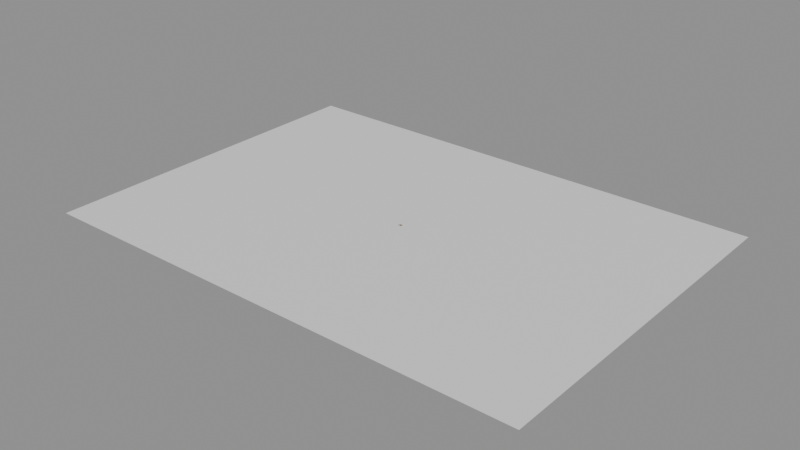 # Source: e2433_after.blend  (saved by Blender 5.2.44; exported with 4.5.12 LTS)
import bpy
from mathutils import Matrix  # noqa: F401  (used for matrix-valued properties, if any)

bpy.ops.wm.read_factory_settings(use_empty=True)
scene = bpy.context.scene
scene.name = 'Scene'

# ---- collections
col_escalera = bpy.data.collections.new('Escalera'); scene.collection.children.link(col_escalera)

# ---- materials (node trees are filled in below, after node groups)
mat_cesped = bpy.data.materials.new('Cesped')
mat_madera_roble = bpy.data.materials.new('Madera_Roble')
mat_muro_pintura_gris = bpy.data.materials.new('Muro_Pintura_Gris')
mat_agua = bpy.data.materials.new('Agua')
mat_acero_inox = bpy.data.materials.new('Acero_Inox')

# ---- material node trees
mat_cesped.use_nodes = True; mat_cesped.node_tree.nodes.clear()
_N = mat_cesped.node_tree.nodes; _L = mat_cesped.node_tree.links
n0 = _N.new('ShaderNodeBsdfPrincipled'); n0.name = 'Principled BSDF'; n0.location = (-200, 100)
n0.inputs[0].default_value = (0.25, 0.18, 0.1, 1.0)
n0.inputs[2].default_value = 0.9
n0.inputs[3].default_value = 1.45
n0.inputs[10].default_value = 0.005
n1 = _N.new('ShaderNodeOutputMaterial'); n1.name = 'Material Output'; n1.location = (200, 100)
_L.new(n0.outputs[0], n1.inputs[0])
n1.is_active_output = True
mat_madera_roble.use_nodes = True; mat_madera_roble.node_tree.nodes.clear()
_N = mat_madera_roble.node_tree.nodes; _L = mat_madera_roble.node_tree.links
n0 = _N.new('ShaderNodeBsdfPrincipled'); n0.name = 'Principled BSDF'; n0.location = (-200, 100)
n0.inputs[3].default_value = 1.45
n0.inputs[10].default_value = 0.005
n1 = _N.new('ShaderNodeOutputMaterial'); n1.name = 'Material Output'; n1.location = (200, 100)
_L.new(n0.outputs[0], n1.inputs[0])
n1.is_active_output = True
mat_muro_pintura_gris.use_nodes = True; mat_muro_pintura_gris.node_tree.nodes.clear()
_N = mat_muro_pintura_gris.node_tree.nodes; _L = mat_muro_pintura_gris.node_tree.links
n0 = _N.new('ShaderNodeBsdfPrincipled'); n0.name = 'Principled BSDF'; n0.location = (-200, 100)
n0.inputs[3].default_value = 1.45
n0.inputs[10].default_value = 0.005
n1 = _N.new('ShaderNodeOutputMaterial'); n1.name = 'Material Output'; n1.location = (200, 100)
_L.new(n0.outputs[0], n1.inputs[0])
n1.is_active_output = True
mat_agua.use_nodes = True; mat_agua.node_tree.nodes.clear()
_N = mat_agua.node_tree.nodes; _L = mat_agua.node_tree.links
n0 = _N.new('ShaderNodeBsdfPrincipled'); n0.name = 'Principled BSDF'; n0.location = (-200, 100)
n0.inputs[3].default_value = 1.45
n0.inputs[10].default_value = 0.005
n1 = _N.new('ShaderNodeOutputMaterial'); n1.name = 'Material Output'; n1.location = (200, 100)
_L.new(n0.outputs[0], n1.inputs[0])
n1.is_active_output = True
mat_acero_inox.use_nodes = True; mat_acero_inox.node_tree.nodes.clear()
_N = mat_acero_inox.node_tree.nodes; _L = mat_acero_inox.node_tree.links
n0 = _N.new('ShaderNodeBsdfPrincipled'); n0.name = 'Principled BSDF'; n0.location = (-200, 100)
n0.inputs[3].default_value = 1.45
n0.inputs[10].default_value = 0.005
n1 = _N.new('ShaderNodeOutputMaterial'); n1.name = 'Material Output'; n1.location = (200, 100)
_L.new(n0.outputs[0], n1.inputs[0])
n1.is_active_output = True

# ---- meshes
me_cesped_cuerpo_mesh = bpy.data.meshes.new('Cesped_Cuerpo_mesh')
me_cesped_cuerpo_mesh.from_pydata([(0.0, 0.0, 0.0), (18.0, 0.0, 0.0), (18.0, 12.0, 0.0), (0.0, 12.0, 0.0), (0.0, 0.0, 0.1), (18.0, 0.0, 0.1), (18.0, 12.0, 0.1), (0.0, 12.0, 0.1)], [], [(0, 1, 2, 3), (4, 5, 6, 7), (0, 1, 5, 4), (1, 2, 6, 5), (2, 3, 7, 6), (3, 0, 4, 7)])
me_cesped_cuerpo_mesh.materials.append(mat_cesped)
me_cesped_cuerpo_mesh.update()
me_terrazamadera_mesh = bpy.data.meshes.new('TerrazaMadera_mesh')
me_terrazamadera_mesh.from_pydata([(0.0, 0.0, 0.0), (4.0, 0.0, 0.0), (4.0, 8.0, 0.0), (0.0, 8.0, 0.0), (0.0, 0.0, 0.1), (4.0, 0.0, 0.1), (4.0, 8.0, 0.1), (0.0, 8.0, 0.1)], [], [(0, 3, 2, 1), (4, 5, 6, 7), (0, 1, 5, 4), (1, 2, 6, 5), (3, 0, 4, 7), (2, 3, 7, 6)])
me_terrazamadera_mesh.materials.append(mat_madera_roble)
me_terrazamadera_mesh.update()
me_cube = bpy.data.meshes.new('Cube')
me_cube.from_pydata([(-4.0, -2.5, -1.6), (-4.0, -2.5, 0.0), (-4.0, 2.5, -1.6), (-4.0, 2.5, 0.0), (3.0, -2.5, -1.6), (3.0, -2.5, 0.0), (3.0, 2.5, -1.6), (3.0, 2.5, 0.0)], [], [(0, 1, 3, 2), (2, 3, 7, 6), (6, 7, 5, 4), (4, 5, 1, 0), (2, 6, 4, 0), (7, 3, 1, 5)])
_uv = me_cube.uv_layers.new(name='UVMap')
_uv.uv.foreach_set('vector', [0.375, 0.0, 0.625, 0.0, 0.625, 0.25, 0.375, 0.25, 0.375, 0.25, 0.625, 0.25, 0.625, 0.5, 0.375, 0.5, 0.375, 0.5, 0.625, 0.5, 0.625, 0.75, 0.375, 0.75, 0.375, 0.75, 0.625, 0.75, 0.625, 1.0, 0.375, 1.0, 0.125, 0.5, 0.375, 0.5, 0.375, 0.75, 0.125, 0.75, 0.625, 0.5, 0.875, 0.5, 0.875, 0.75, 0.625, 0.75])
me_cube.update()
me_cube_001 = bpy.data.meshes.new('Cube.001')
me_cube_001.from_pydata([(-0.5, -0.5, -0.5), (-0.5, -0.5, 0.5), (-0.5, 0.5, -0.5), (-0.5, 0.5, 0.5), (0.5, -0.5, -0.5), (0.5, -0.5, 0.5), (0.5, 0.5, -0.5), (0.5, 0.5, 0.5)], [], [(0, 1, 3, 2), (2, 3, 7, 6), (6, 7, 5, 4), (4, 5, 1, 0), (2, 6, 4, 0), (7, 3, 1, 5)])
_uv = me_cube_001.uv_layers.new(name='UVMap')
_uv.uv.foreach_set('vector', [0.375, 0.0, 0.625, 0.0, 0.625, 0.25, 0.375, 0.25, 0.375, 0.25, 0.625, 0.25, 0.625, 0.5, 0.375, 0.5, 0.375, 0.5, 0.625, 0.5, 0.625, 0.75, 0.375, 0.75, 0.375, 0.75, 0.625, 0.75, 0.625, 1.0, 0.375, 1.0, 0.125, 0.5, 0.375, 0.5, 0.375, 0.75, 0.125, 0.75, 0.625, 0.5, 0.875, 0.5, 0.875, 0.75, 0.625, 0.75])
me_cube_001.materials.append(mat_muro_pintura_gris)
me_cube_001.update()
me_plane = bpy.data.meshes.new('Plane')
me_plane.from_pydata([(-0.5, -0.5, 0.0), (0.5, -0.5, 0.0), (-0.5, 0.5, 0.0), (0.5, 0.5, 0.0)], [], [(0, 1, 3, 2)])
_uv = me_plane.uv_layers.new(name='UVMap')
_uv.uv.foreach_set('vector', [0.0, 0.0, 1.0, 0.0, 1.0, 1.0, 0.0, 1.0])
me_plane.materials.append(mat_agua)
me_plane.update()
me_cube_002 = bpy.data.meshes.new('Cube.002')
me_cube_002.from_pydata([(-0.5, -0.5, -0.5), (-0.5, -0.5, 0.5), (-0.5, 0.5, -0.5), (-0.5, 0.5, 0.5), (0.5, -0.5, -0.5), (0.5, -0.5, 0.5), (0.5, 0.5, -0.5), (0.5, 0.5, 0.5)], [], [(0, 1, 3, 2), (2, 3, 7, 6), (6, 7, 5, 4), (4, 5, 1, 0), (2, 6, 4, 0), (7, 3, 1, 5)])
_uv = me_cube_002.uv_layers.new(name='UVMap')
_uv.uv.foreach_set('vector', [0.375, 0.0, 0.625, 0.0, 0.625, 0.25, 0.375, 0.25, 0.375, 0.25, 0.625, 0.25, 0.625, 0.5, 0.375, 0.5, 0.375, 0.5, 0.625, 0.5, 0.625, 0.75, 0.375, 0.75, 0.375, 0.75, 0.625, 0.75, 0.625, 1.0, 0.375, 1.0, 0.125, 0.5, 0.375, 0.5, 0.375, 0.75, 0.125, 0.75, 0.625, 0.5, 0.875, 0.5, 0.875, 0.75, 0.625, 0.75])
me_cube_002.materials.append(mat_acero_inox)
me_cube_002.update()
me_cube_003 = bpy.data.meshes.new('Cube.003')
me_cube_003.from_pydata([(-0.5, -0.5, -0.5), (-0.5, -0.5, 0.5), (-0.5, 0.5, -0.5), (-0.5, 0.5, 0.5), (0.5, -0.5, -0.5), (0.5, -0.5, 0.5), (0.5, 0.5, -0.5), (0.5, 0.5, 0.5)], [], [(0, 1, 3, 2), (2, 3, 7, 6), (6, 7, 5, 4), (4, 5, 1, 0), (2, 6, 4, 0), (7, 3, 1, 5)])
_uv = me_cube_003.uv_layers.new(name='UVMap')
_uv.uv.foreach_set('vector', [0.375, 0.0, 0.625, 0.0, 0.625, 0.25, 0.375, 0.25, 0.375, 0.25, 0.625, 0.25, 0.625, 0.5, 0.375, 0.5, 0.375, 0.5, 0.625, 0.5, 0.625, 0.75, 0.375, 0.75, 0.375, 0.75, 0.625, 0.75, 0.625, 1.0, 0.375, 1.0, 0.125, 0.5, 0.375, 0.5, 0.375, 0.75, 0.125, 0.75, 0.625, 0.5, 0.875, 0.5, 0.875, 0.75, 0.625, 0.75])
me_cube_003.materials.append(mat_acero_inox)
me_cube_003.update()
me_cube_004 = bpy.data.meshes.new('Cube.004')
me_cube_004.from_pydata([(-0.5, -0.5, -0.5), (-0.5, -0.5, 0.5), (-0.5, 0.5, -0.5), (-0.5, 0.5, 0.5), (0.5, -0.5, -0.5), (0.5, -0.5, 0.5), (0.5, 0.5, -0.5), (0.5, 0.5, 0.5)], [], [(0, 1, 3, 2), (2, 3, 7, 6), (6, 7, 5, 4), (4, 5, 1, 0), (2, 6, 4, 0), (7, 3, 1, 5)])
_uv = me_cube_004.uv_layers.new(name='UVMap')
_uv.uv.foreach_set('vector', [0.375, 0.0, 0.625, 0.0, 0.625, 0.25, 0.375, 0.25, 0.375, 0.25, 0.625, 0.25, 0.625, 0.5, 0.375, 0.5, 0.375, 0.5, 0.625, 0.5, 0.625, 0.75, 0.375, 0.75, 0.375, 0.75, 0.625, 0.75, 0.625, 1.0, 0.375, 1.0, 0.125, 0.5, 0.375, 0.5, 0.375, 0.75, 0.125, 0.75, 0.625, 0.5, 0.875, 0.5, 0.875, 0.75, 0.625, 0.75])
me_cube_004.materials.append(mat_acero_inox)
me_cube_004.update()
me_cube_005 = bpy.data.meshes.new('Cube.005')
me_cube_005.from_pydata([(-0.5, -0.5, -0.5), (-0.5, -0.5, 0.5), (-0.5, 0.5, -0.5), (-0.5, 0.5, 0.5), (0.5, -0.5, -0.5), (0.5, -0.5, 0.5), (0.5, 0.5, -0.5), (0.5, 0.5, 0.5)], [], [(0, 1, 3, 2), (2, 3, 7, 6), (6, 7, 5, 4), (4, 5, 1, 0), (2, 6, 4, 0), (7, 3, 1, 5)])
_uv = me_cube_005.uv_layers.new(name='UVMap')
_uv.uv.foreach_set('vector', [0.375, 0.0, 0.625, 0.0, 0.625, 0.25, 0.375, 0.25, 0.375, 0.25, 0.625, 0.25, 0.625, 0.5, 0.375, 0.5, 0.375, 0.5, 0.625, 0.5, 0.625, 0.75, 0.375, 0.75, 0.375, 0.75, 0.625, 0.75, 0.625, 1.0, 0.375, 1.0, 0.125, 0.5, 0.375, 0.5, 0.375, 0.75, 0.125, 0.75, 0.625, 0.5, 0.875, 0.5, 0.875, 0.75, 0.625, 0.75])
me_cube_005.materials.append(mat_acero_inox)
me_cube_005.update()
me_cylinder = bpy.data.meshes.new('Cylinder')
me_cylinder.from_pydata([(0.0, 0.03, -1.25), (0.0, 0.03, 1.25), (0.005853, 0.02942, -1.25), (0.005853, 0.02942, 1.25), (0.01148, 0.02772, -1.25), (0.01148, 0.02772, 1.25), (0.01667, 0.02494, -1.25), (0.01667, 0.02494, 1.25), (0.02121, 0.02121, -1.25), (0.02121, 0.02121, 1.25), (0.02494, 0.01667, -1.25), (0.02494, 0.01667, 1.25), (0.02772, 0.01148, -1.25), (0.02772, 0.01148, 1.25), (0.02942, 0.005853, -1.25), (0.02942, 0.005853, 1.25), (0.03, 0.0, -1.25), (0.03, 0.0, 1.25), (0.02942, -0.005853, -1.25), (0.02942, -0.005853, 1.25), (0.02772, -0.01148, -1.25), (0.02772, -0.01148, 1.25), (0.02494, -0.01667, -1.25), (0.02494, -0.01667, 1.25), (0.02121, -0.02121, -1.25), (0.02121, -0.02121, 1.25), (0.01667, -0.02494, -1.25), (0.01667, -0.02494, 1.25), (0.01148, -0.02772, -1.25), (0.01148, -0.02772, 1.25), (0.005853, -0.02942, -1.25), (0.005853, -0.02942, 1.25), (0.0, -0.03, -1.25), (0.0, -0.03, 1.25), (-0.005853, -0.02942, -1.25), (-0.005853, -0.02942, 1.25), (-0.01148, -0.02772, -1.25), (-0.01148, -0.02772, 1.25), (-0.01667, -0.02494, -1.25), (-0.01667, -0.02494, 1.25), (-0.02121, -0.02121, -1.25), (-0.02121, -0.02121, 1.25), (-0.02494, -0.01667, -1.25), (-0.02494, -0.01667, 1.25), (-0.02772, -0.01148, -1.25), (-0.02772, -0.01148, 1.25), (-0.02942, -0.005853, -1.25), (-0.02942, -0.005853, 1.25), (-0.03, 0.0, -1.25), (-0.03, 0.0, 1.25), (-0.02942, 0.005853, -1.25), (-0.02942, 0.005853, 1.25), (-0.02772, 0.01148, -1.25), (-0.02772, 0.01148, 1.25), (-0.02494, 0.01667, -1.25), (-0.02494, 0.01667, 1.25), (-0.02121, 0.02121, -1.25), (-0.02121, 0.02121, 1.25), (-0.01667, 0.02494, -1.25), (-0.01667, 0.02494, 1.25), (-0.01148, 0.02772, -1.25), (-0.01148, 0.02772, 1.25), (-0.005853, 0.02942, -1.25), (-0.005853, 0.02942, 1.25)], [], [(0, 1, 3, 2), (2, 3, 5, 4), (4, 5, 7, 6), (6, 7, 9, 8), (8, 9, 11, 10), (10, 11, 13, 12), (12, 13, 15, 14), (14, 15, 17, 16), (16, 17, 19, 18), (18, 19, 21, 20), (20, 21, 23, 22), (22, 23, 25, 24), (24, 25, 27, 26), (26, 27, 29, 28), (28, 29, 31, 30), (30, 31, 33, 32), (32, 33, 35, 34), (34, 35, 37, 36), (36, 37, 39, 38), (38, 39, 41, 40), (40, 41, 43, 42), (42, 43, 45, 44), (44, 45, 47, 46), (46, 47, 49, 48), (48, 49, 51, 50), (50, 51, 53, 52), (52, 53, 55, 54), (54, 55, 57, 56), (56, 57, 59, 58), (58, 59, 61, 60), (3, 1, 63, 61, 59, 57, 55, 53, 51, 49, 47, 45, 43, 41, 39, 37, 35, 33, 31, 29, 27, 25, 23, 21, 19, 17, 15, 13, 11, 9, 7, 5), (60, 61, 63, 62), (62, 63, 1, 0), (0, 2, 4, 6, 8, 10, 12, 14, 16, 18, 20, 22, 24, 26, 28, 30, 32, 34, 36, 38, 40, 42, 44, 46, 48, 50, 52, 54, 56, 58, 60, 62)])
_uv = me_cylinder.uv_layers.new(name='UVMap')
_uv.uv.foreach_set('vector', [1.0, 0.5, 1.0, 1.0, 0.9688, 1.0, 0.9688, 0.5, 0.9688, 0.5, 0.9688, 1.0, 0.9375, 1.0, 0.9375, 0.5, 0.9375, 0.5, 0.9375, 1.0, 0.9062, 1.0, 0.9062, 0.5, 0.9062, 0.5, 0.9062, 1.0, 0.875, 1.0, 0.875, 0.5, 0.875, 0.5, 0.875, 1.0, 0.8438, 1.0, 0.8438, 0.5, 0.8438, 0.5, 0.8438, 1.0, 0.8125, 1.0, 0.8125, 0.5, 0.8125, 0.5, 0.8125, 1.0, 0.7812, 1.0, 0.7812, 0.5, 0.7812, 0.5, 0.7812, 1.0, 0.75, 1.0, 0.75, 0.5, 0.75, 0.5, 0.75, 1.0, 0.7188, 1.0, 0.7188, 0.5, 0.7188, 0.5, 0.7188, 1.0, 0.6875, 1.0, 0.6875, 0.5, 0.6875, 0.5, 0.6875, 1.0, 0.6562, 1.0, 0.6562, 0.5, 0.6562, 0.5, 0.6562, 1.0, 0.625, 1.0, 0.625, 0.5, 0.625, 0.5, 0.625, 1.0, 0.5938, 1.0, 0.5938, 0.5, 0.5938, 0.5, 0.5938, 1.0, 0.5625, 1.0, 0.5625, 0.5, 0.5625, 0.5, 0.5625, 1.0, 0.5312, 1.0, 0.5312, 0.5, 0.5312, 0.5, 0.5312, 1.0, 0.5, 1.0, 0.5, 0.5, 0.5, 0.5, 0.5, 1.0, 0.4688, 1.0, 0.4688, 0.5, 0.4688, 0.5, 0.4688, 1.0, 0.4375, 1.0, 0.4375, 0.5, 0.4375, 0.5, 0.4375, 1.0, 0.4062, 1.0, 0.4062, 0.5, 0.4062, 0.5, 0.4062, 1.0, 0.375, 1.0, 0.375, 0.5, 0.375, 0.5, 0.375, 1.0, 0.3438, 1.0, 0.3438, 0.5, 0.3438, 0.5, 0.3438, 1.0, 0.3125, 1.0, 0.3125, 0.5, 0.3125, 0.5, 0.3125, 1.0, 0.2812, 1.0, 0.2812, 0.5, 0.2812, 0.5, 0.2812, 1.0, 0.25, 1.0, 0.25, 0.5, 0.25, 0.5, 0.25, 1.0, 0.2188, 1.0, 0.2188, 0.5, 0.2188, 0.5, 0.2188, 1.0, 0.1875, 1.0, 0.1875, 0.5, 0.1875, 0.5, 0.1875, 1.0, 0.1562, 1.0, 0.1562, 0.5, 0.1562, 0.5, 0.1562, 1.0, 0.125, 1.0, 0.125, 0.5, 0.125, 0.5, 0.125, 1.0, 0.09375, 1.0, 0.09375, 0.5, 0.09375, 0.5, 0.09375, 1.0, 0.0625, 1.0, 0.0625, 0.5, 0.2968, 0.4854, 0.25, 0.49, 0.2032, 0.4854, 0.1582, 0.4717, 0.1167, 0.4496, 0.08029, 0.4197, 0.05045, 0.3833, 0.02827, 0.3418, 0.01461, 0.2968, 0.01, 0.25, 0.01461, 0.2032, 0.02827, 0.1582, 0.05045, 0.1167, 0.08029, 0.08029, 0.1167, 0.05045, 0.1582, 0.02827, 0.2032, 0.01461, 0.25, 0.01, 0.2968, 0.01461, 0.3418, 0.02827, 0.3833, 0.05045, 0.4197, 0.08029, 0.4496, 0.1167, 0.4717, 0.1582, 0.4854, 0.2032, 0.49, 0.25, 0.4854, 0.2968, 0.4717, 0.3418, 0.4496, 0.3833, 0.4197, 0.4197, 0.3833, 0.4496, 0.3418, 0.4717, 0.0625, 0.5, 0.0625, 1.0, 0.03125, 1.0, 0.03125, 0.5, 0.03125, 0.5, 0.03125, 1.0, 0.0, 1.0, 0.0, 0.5, 0.75, 0.49, 0.7968, 0.4854, 0.8418, 0.4717, 0.8833, 0.4496, 0.9197, 0.4197, 0.9496, 0.3833, 0.9717, 0.3418, 0.9854, 0.2968, 0.99, 0.25, 0.9854, 0.2032, 0.9717, 0.1582, 0.9496, 0.1167, 0.9197, 0.08029, 0.8833, 0.05045, 0.8418, 0.02827, 0.7968, 0.01461, 0.75, 0.01, 0.7032, 0.01461, 0.6582, 0.02827, 0.6167, 0.05045, 0.5803, 0.08029, 0.5504, 0.1167, 0.5283, 0.1582, 0.5146, 0.2032, 0.51, 0.25, 0.5146, 0.2968, 0.5283, 0.3418, 0.5504, 0.3833, 0.5803, 0.4197, 0.6167, 0.4496, 0.6582, 0.4717, 0.7032, 0.4854])
me_cylinder.materials.append(mat_acero_inox)
me_cylinder.update()
me_cylinder_001 = bpy.data.meshes.new('Cylinder.001')
me_cylinder_001.from_pydata([(0.0, 0.03, -1.25), (0.0, 0.03, 1.25), (0.005853, 0.02942, -1.25), (0.005853, 0.02942, 1.25), (0.01148, 0.02772, -1.25), (0.01148, 0.02772, 1.25), (0.01667, 0.02494, -1.25), (0.01667, 0.02494, 1.25), (0.02121, 0.02121, -1.25), (0.02121, 0.02121, 1.25), (0.02494, 0.01667, -1.25), (0.02494, 0.01667, 1.25), (0.02772, 0.01148, -1.25), (0.02772, 0.01148, 1.25), (0.02942, 0.005853, -1.25), (0.02942, 0.005853, 1.25), (0.03, 0.0, -1.25), (0.03, 0.0, 1.25), (0.02942, -0.005853, -1.25), (0.02942, -0.005853, 1.25), (0.02772, -0.01148, -1.25), (0.02772, -0.01148, 1.25), (0.02494, -0.01667, -1.25), (0.02494, -0.01667, 1.25), (0.02121, -0.02121, -1.25), (0.02121, -0.02121, 1.25), (0.01667, -0.02494, -1.25), (0.01667, -0.02494, 1.25), (0.01148, -0.02772, -1.25), (0.01148, -0.02772, 1.25), (0.005853, -0.02942, -1.25), (0.005853, -0.02942, 1.25), (0.0, -0.03, -1.25), (0.0, -0.03, 1.25), (-0.005853, -0.02942, -1.25), (-0.005853, -0.02942, 1.25), (-0.01148, -0.02772, -1.25), (-0.01148, -0.02772, 1.25), (-0.01667, -0.02494, -1.25), (-0.01667, -0.02494, 1.25), (-0.02121, -0.02121, -1.25), (-0.02121, -0.02121, 1.25), (-0.02494, -0.01667, -1.25), (-0.02494, -0.01667, 1.25), (-0.02772, -0.01148, -1.25), (-0.02772, -0.01148, 1.25), (-0.02942, -0.005853, -1.25), (-0.02942, -0.005853, 1.25), (-0.03, 0.0, -1.25), (-0.03, 0.0, 1.25), (-0.02942, 0.005853, -1.25), (-0.02942, 0.005853, 1.25), (-0.02772, 0.01148, -1.25), (-0.02772, 0.01148, 1.25), (-0.02494, 0.01667, -1.25), (-0.02494, 0.01667, 1.25), (-0.02121, 0.02121, -1.25), (-0.02121, 0.02121, 1.25), (-0.01667, 0.02494, -1.25), (-0.01667, 0.02494, 1.25), (-0.01148, 0.02772, -1.25), (-0.01148, 0.02772, 1.25), (-0.005853, 0.02942, -1.25), (-0.005853, 0.02942, 1.25)], [], [(0, 1, 3, 2), (2, 3, 5, 4), (4, 5, 7, 6), (6, 7, 9, 8), (8, 9, 11, 10), (10, 11, 13, 12), (12, 13, 15, 14), (14, 15, 17, 16), (16, 17, 19, 18), (18, 19, 21, 20), (20, 21, 23, 22), (22, 23, 25, 24), (24, 25, 27, 26), (26, 27, 29, 28), (28, 29, 31, 30), (30, 31, 33, 32), (32, 33, 35, 34), (34, 35, 37, 36), (36, 37, 39, 38), (38, 39, 41, 40), (40, 41, 43, 42), (42, 43, 45, 44), (44, 45, 47, 46), (46, 47, 49, 48), (48, 49, 51, 50), (50, 51, 53, 52), (52, 53, 55, 54), (54, 55, 57, 56), (56, 57, 59, 58), (58, 59, 61, 60), (3, 1, 63, 61, 59, 57, 55, 53, 51, 49, 47, 45, 43, 41, 39, 37, 35, 33, 31, 29, 27, 25, 23, 21, 19, 17, 15, 13, 11, 9, 7, 5), (60, 61, 63, 62), (62, 63, 1, 0), (0, 2, 4, 6, 8, 10, 12, 14, 16, 18, 20, 22, 24, 26, 28, 30, 32, 34, 36, 38, 40, 42, 44, 46, 48, 50, 52, 54, 56, 58, 60, 62)])
_uv = me_cylinder_001.uv_layers.new(name='UVMap')
_uv.uv.foreach_set('vector', [1.0, 0.5, 1.0, 1.0, 0.9688, 1.0, 0.9688, 0.5, 0.9688, 0.5, 0.9688, 1.0, 0.9375, 1.0, 0.9375, 0.5, 0.9375, 0.5, 0.9375, 1.0, 0.9062, 1.0, 0.9062, 0.5, 0.9062, 0.5, 0.9062, 1.0, 0.875, 1.0, 0.875, 0.5, 0.875, 0.5, 0.875, 1.0, 0.8438, 1.0, 0.8438, 0.5, 0.8438, 0.5, 0.8438, 1.0, 0.8125, 1.0, 0.8125, 0.5, 0.8125, 0.5, 0.8125, 1.0, 0.7812, 1.0, 0.7812, 0.5, 0.7812, 0.5, 0.7812, 1.0, 0.75, 1.0, 0.75, 0.5, 0.75, 0.5, 0.75, 1.0, 0.7188, 1.0, 0.7188, 0.5, 0.7188, 0.5, 0.7188, 1.0, 0.6875, 1.0, 0.6875, 0.5, 0.6875, 0.5, 0.6875, 1.0, 0.6562, 1.0, 0.6562, 0.5, 0.6562, 0.5, 0.6562, 1.0, 0.625, 1.0, 0.625, 0.5, 0.625, 0.5, 0.625, 1.0, 0.5938, 1.0, 0.5938, 0.5, 0.5938, 0.5, 0.5938, 1.0, 0.5625, 1.0, 0.5625, 0.5, 0.5625, 0.5, 0.5625, 1.0, 0.5312, 1.0, 0.5312, 0.5, 0.5312, 0.5, 0.5312, 1.0, 0.5, 1.0, 0.5, 0.5, 0.5, 0.5, 0.5, 1.0, 0.4688, 1.0, 0.4688, 0.5, 0.4688, 0.5, 0.4688, 1.0, 0.4375, 1.0, 0.4375, 0.5, 0.4375, 0.5, 0.4375, 1.0, 0.4062, 1.0, 0.4062, 0.5, 0.4062, 0.5, 0.4062, 1.0, 0.375, 1.0, 0.375, 0.5, 0.375, 0.5, 0.375, 1.0, 0.3438, 1.0, 0.3438, 0.5, 0.3438, 0.5, 0.3438, 1.0, 0.3125, 1.0, 0.3125, 0.5, 0.3125, 0.5, 0.3125, 1.0, 0.2812, 1.0, 0.2812, 0.5, 0.2812, 0.5, 0.2812, 1.0, 0.25, 1.0, 0.25, 0.5, 0.25, 0.5, 0.25, 1.0, 0.2188, 1.0, 0.2188, 0.5, 0.2188, 0.5, 0.2188, 1.0, 0.1875, 1.0, 0.1875, 0.5, 0.1875, 0.5, 0.1875, 1.0, 0.1562, 1.0, 0.1562, 0.5, 0.1562, 0.5, 0.1562, 1.0, 0.125, 1.0, 0.125, 0.5, 0.125, 0.5, 0.125, 1.0, 0.09375, 1.0, 0.09375, 0.5, 0.09375, 0.5, 0.09375, 1.0, 0.0625, 1.0, 0.0625, 0.5, 0.2968, 0.4854, 0.25, 0.49, 0.2032, 0.4854, 0.1582, 0.4717, 0.1167, 0.4496, 0.08029, 0.4197, 0.05045, 0.3833, 0.02827, 0.3418, 0.01461, 0.2968, 0.01, 0.25, 0.01461, 0.2032, 0.02827, 0.1582, 0.05045, 0.1167, 0.08029, 0.08029, 0.1167, 0.05045, 0.1582, 0.02827, 0.2032, 0.01461, 0.25, 0.01, 0.2968, 0.01461, 0.3418, 0.02827, 0.3833, 0.05045, 0.4197, 0.08029, 0.4496, 0.1167, 0.4717, 0.1582, 0.4854, 0.2032, 0.49, 0.25, 0.4854, 0.2968, 0.4717, 0.3418, 0.4496, 0.3833, 0.4197, 0.4197, 0.3833, 0.4496, 0.3418, 0.4717, 0.0625, 0.5, 0.0625, 1.0, 0.03125, 1.0, 0.03125, 0.5, 0.03125, 0.5, 0.03125, 1.0, 0.0, 1.0, 0.0, 0.5, 0.75, 0.49, 0.7968, 0.4854, 0.8418, 0.4717, 0.8833, 0.4496, 0.9197, 0.4197, 0.9496, 0.3833, 0.9717, 0.3418, 0.9854, 0.2968, 0.99, 0.25, 0.9854, 0.2032, 0.9717, 0.1582, 0.9496, 0.1167, 0.9197, 0.08029, 0.8833, 0.05045, 0.8418, 0.02827, 0.7968, 0.01461, 0.75, 0.01, 0.7032, 0.01461, 0.6582, 0.02827, 0.6167, 0.05045, 0.5803, 0.08029, 0.5504, 0.1167, 0.5283, 0.1582, 0.5146, 0.2032, 0.51, 0.25, 0.5146, 0.2968, 0.5283, 0.3418, 0.5504, 0.3833, 0.5803, 0.4197, 0.6167, 0.4496, 0.6582, 0.4717, 0.7032, 0.4854])
me_cylinder_001.materials.append(mat_acero_inox)
me_cylinder_001.update()

# ---- objects
ob_cesped = bpy.data.objects.new('Cesped', None)
ob_cesped_cuerpo = bpy.data.objects.new('Cesped_Cuerpo', me_cesped_cuerpo_mesh)
ob_terrazamadera_solido = bpy.data.objects.new('TerrazaMadera_Solido', me_terrazamadera_mesh)
ob_terrazamadera = bpy.data.objects.new('TerrazaMadera', None)
ob_piscinahueco = bpy.data.objects.new('PiscinaHueco', me_cube)
ob_bordepiscina = bpy.data.objects.new('BordePiscina', me_cube_001)
ob_aguapiscina = bpy.data.objects.new('AguaPiscina', me_plane)
ob_cube = bpy.data.objects.new('Cube', me_cube_002)
ob_cube_001 = bpy.data.objects.new('Cube.001', me_cube_003)
ob_cube_002 = bpy.data.objects.new('Cube.002', me_cube_004)
ob_cube_003 = bpy.data.objects.new('Cube.003', me_cube_005)
ob_cylinder = bpy.data.objects.new('Cylinder', me_cylinder)
ob_cylinder_001 = bpy.data.objects.new('Cylinder.001', me_cylinder_001)

# ---- transforms, parenting, visibility, modifiers, constraints
ob_cesped.location = (-7.5, -6.0, -0.1)
ob_cesped.empty_display_type = 'ARROWS'
ob_cesped_cuerpo.parent = ob_cesped
ob_cesped_cuerpo.location = (0.0, 0.0, 0.0)
ob_terrazamadera_solido.parent = ob_terrazamadera
ob_terrazamadera_solido.location = (0.0, 0.0, 0.0)
ob_terrazamadera.location = (-6.0, -4.0, 0.0)
ob_terrazamadera.empty_display_type = 'ARROWS'
ob_piscinahueco.location = (0.0, 0.0, 0.0)
ob_bordepiscina.location = (-0.5, 0.0, -0.05)
ob_bordepiscina.scale = (7.6, 5.6, 0.1)
_m = ob_bordepiscina.modifiers.new('Hole', 'BOOLEAN')
_m.object = ob_piscinahueco
ob_aguapiscina.location = (-0.5, 0.0, -0.1)
ob_aguapiscina.scale = (6.9, 4.9, 1.0)
_m = ob_aguapiscina.modifiers.new('Olas', 'OCEAN')
_m.size = 7.0
_m.resolution = 12
_m.wave_scale = 0.03
_m.choppiness = 0.8
_m.time = 2.5
_m.filepath = '//../../../../../../../../../../../tmp/blender_CHvgqD/cache_ocean'
ob_cube.location = (3.2, -1.5, -0.2)
ob_cube.scale = (0.4, 0.6, 0.05)
ob_cube_001.location = (3.2, -1.5, -0.5)
ob_cube_001.scale = (0.4, 0.6, 0.05)
ob_cube_002.location = (3.2, -1.5, -0.8)
ob_cube_002.scale = (0.4, 0.6, 0.05)
ob_cube_003.location = (3.2, -1.5, -1.1)
ob_cube_003.scale = (0.4, 0.6, 0.05)
ob_cylinder.location = (2.8, -1.8, 0.3)
ob_cylinder.rotation_euler = (0.0, 1.4, 0.0)
ob_cylinder_001.location = (2.8, -1.2, 0.3)
ob_cylinder_001.rotation_euler = (0.0, 1.4, 0.0)

# ---- collection membership
scene.collection.objects.link(ob_cesped)
scene.collection.objects.link(ob_cesped_cuerpo)
scene.collection.objects.link(ob_terrazamadera_solido)
scene.collection.objects.link(ob_terrazamadera)
scene.collection.objects.link(ob_piscinahueco)
scene.collection.objects.link(ob_bordepiscina)
scene.collection.objects.link(ob_aguapiscina)
col_escalera.objects.link(ob_cube)
col_escalera.objects.link(ob_cube_001)
col_escalera.objects.link(ob_cube_002)
col_escalera.objects.link(ob_cube_003)
col_escalera.objects.link(ob_cylinder)
col_escalera.objects.link(ob_cylinder_001)

# ---- scene / render settings (as saved in the file)
scene.frame_start = 1; scene.frame_end = 250; scene.frame_set(1)
scene.render.engine = 'BLENDER_EEVEE_NEXT'
scene.render.bake_bias = 0.0
scene.render.bake_samples = 0
scene.render.compositor_device = 'GPU'
scene.eevee.use_volume_custom_range = False
scene.eevee.fast_gi_thickness_near = 0.1
scene.eevee.fast_gi_thickness_far = 0.0
scene.eevee.ray_tracing_options.screen_trace_thickness = 0.1
bpy.context.view_layer.update()

# ---- added for rendering (the .blend has no active camera and no usable light): camera, sun + grey world if the file has none
cam_auto = bpy.data.cameras.new('AutoCamera')
cam_auto.lens = 50.0
cam_auto.sensor_width = 36.0
cam_auto.clip_end = 48097.1
ob_auto_camera = bpy.data.objects.new('AutoCamera', cam_auto)
scene.collection.objects.link(ob_auto_camera)
ob_auto_camera.location = (2740.09, -3288.71, 2191.94)
ob_auto_camera.rotation_euler = (1.09748, -7.21219e-08, 0.694738)
scene.camera = ob_auto_camera
light_auto_sun = bpy.data.lights.new('AutoSun', 'SUN')
light_auto_sun.energy = 3.0
light_auto_sun.angle = 0.0523599
ob_auto_sun = bpy.data.objects.new('AutoSun', light_auto_sun)
scene.collection.objects.link(ob_auto_sun)
ob_auto_sun.rotation_euler = (0.872665, 0.174533, 0.523599)
if scene.world is None:
    world_auto = bpy.data.worlds.new('AutoWorld')
    world_auto.color = (0.3, 0.3, 0.3)
    scene.world = world_auto
bpy.context.view_layer.update()
